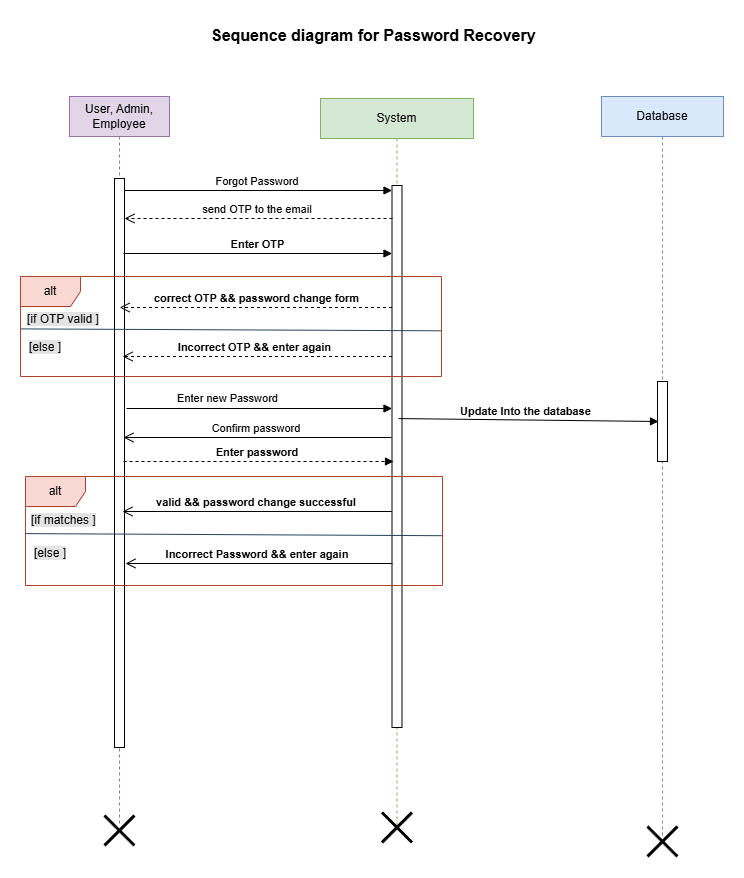

The diagram above was exported from draw.io. Its source (the exported page's mxGraphModel, read from the mxfile embedded in the PNG):
<mxGraphModel dx="1434" dy="818" grid="0" gridSize="10" guides="1" tooltips="1" connect="1" arrows="1" fold="1" page="1" pageScale="1" pageWidth="850" pageHeight="1100" background="#ffffff" math="0" shadow="0">
  <root>
    <mxCell id="0" />
    <mxCell id="1" parent="0" />
    <mxCell id="kPmdlLBXXI83-oEcNhr0-1" value="&lt;b&gt;&lt;font style=&quot;font-size: 16px;&quot;&gt;Sequence diagram for Password Recovery&amp;nbsp;&lt;/font&gt;&lt;/b&gt;" style="text;html=1;align=center;verticalAlign=middle;whiteSpace=wrap;rounded=0;" parent="1" vertex="1">
      <mxGeometry x="144" y="49" width="557" height="30" as="geometry" />
    </mxCell>
    <mxCell id="kPmdlLBXXI83-oEcNhr0-3" value="System" style="shape=umlLifeline;perimeter=lifelinePerimeter;whiteSpace=wrap;html=1;container=1;dropTarget=0;collapsible=0;recursiveResize=0;outlineConnect=0;portConstraint=eastwest;newEdgeStyle={&quot;curved&quot;:0,&quot;rounded&quot;:0};fillColor=#d5e8d4;strokeColor=#82b366;" parent="1" vertex="1">
      <mxGeometry x="367" y="127" width="153" height="728" as="geometry" />
    </mxCell>
    <mxCell id="kPmdlLBXXI83-oEcNhr0-6" value="" style="html=1;points=[[0,0,0,0,5],[0,1,0,0,-5],[1,0,0,0,5],[1,1,0,0,-5]];perimeter=orthogonalPerimeter;outlineConnect=0;targetShapes=umlLifeline;portConstraint=eastwest;newEdgeStyle={&quot;curved&quot;:0,&quot;rounded&quot;:0};" parent="kPmdlLBXXI83-oEcNhr0-3" vertex="1">
      <mxGeometry x="71.5" y="87" width="10" height="542" as="geometry" />
    </mxCell>
    <mxCell id="kPmdlLBXXI83-oEcNhr0-4" value="Database" style="shape=umlLifeline;perimeter=lifelinePerimeter;whiteSpace=wrap;html=1;container=1;dropTarget=0;collapsible=0;recursiveResize=0;outlineConnect=0;portConstraint=eastwest;newEdgeStyle={&quot;curved&quot;:0,&quot;rounded&quot;:0};fillColor=#dae8fc;strokeColor=#6c8ebf;" parent="1" vertex="1">
      <mxGeometry x="648" y="125" width="122" height="741" as="geometry" />
    </mxCell>
    <mxCell id="0NL0kRcwzP7KTPTewoni-22" value="" style="html=1;points=[[0,0,0,0,5],[0,1,0,0,-5],[1,0,0,0,5],[1,1,0,0,-5]];perimeter=orthogonalPerimeter;outlineConnect=0;targetShapes=umlLifeline;portConstraint=eastwest;newEdgeStyle={&quot;curved&quot;:0,&quot;rounded&quot;:0};" vertex="1" parent="kPmdlLBXXI83-oEcNhr0-4">
      <mxGeometry x="56" y="285" width="10" height="80" as="geometry" />
    </mxCell>
    <mxCell id="kPmdlLBXXI83-oEcNhr0-5" value="User, Admin, Employee" style="shape=umlLifeline;perimeter=lifelinePerimeter;whiteSpace=wrap;html=1;container=1;dropTarget=0;collapsible=0;recursiveResize=0;outlineConnect=0;portConstraint=eastwest;newEdgeStyle={&quot;curved&quot;:0,&quot;rounded&quot;:0};fillColor=#e1d5e7;strokeColor=#9673a6;" parent="1" vertex="1">
      <mxGeometry x="116" y="125" width="100" height="727" as="geometry" />
    </mxCell>
    <mxCell id="Bb5rvRuSTQQEI3qt41go-1" value="" style="html=1;points=[[0,0,0,0,5],[0,1,0,0,-5],[1,0,0,0,5],[1,1,0,0,-5]];perimeter=orthogonalPerimeter;outlineConnect=0;targetShapes=umlLifeline;portConstraint=eastwest;newEdgeStyle={&quot;curved&quot;:0,&quot;rounded&quot;:0};" parent="kPmdlLBXXI83-oEcNhr0-5" vertex="1">
      <mxGeometry x="45" y="82" width="10" height="569" as="geometry" />
    </mxCell>
    <mxCell id="kPmdlLBXXI83-oEcNhr0-7" value="Forgot Password&amp;nbsp;" style="html=1;verticalAlign=bottom;endArrow=block;curved=0;rounded=0;entryX=0;entryY=0;entryDx=0;entryDy=5;" parent="1" target="kPmdlLBXXI83-oEcNhr0-6" edge="1">
      <mxGeometry relative="1" as="geometry">
        <mxPoint x="171" y="219" as="sourcePoint" />
      </mxGeometry>
    </mxCell>
    <mxCell id="kPmdlLBXXI83-oEcNhr0-8" value="send OTP to the email&amp;nbsp;" style="html=1;verticalAlign=bottom;endArrow=open;dashed=1;endSize=8;curved=0;rounded=0;" parent="1" target="Bb5rvRuSTQQEI3qt41go-1" edge="1">
      <mxGeometry relative="1" as="geometry">
        <mxPoint x="170" y="247" as="targetPoint" />
        <mxPoint x="439" y="247" as="sourcePoint" />
      </mxGeometry>
    </mxCell>
    <mxCell id="Bb5rvRuSTQQEI3qt41go-2" value="" style="shape=umlDestroy;whiteSpace=wrap;html=1;strokeWidth=3;targetShapes=umlLifeline;" parent="1" vertex="1">
      <mxGeometry x="151" y="844" width="30" height="30" as="geometry" />
    </mxCell>
    <mxCell id="Bb5rvRuSTQQEI3qt41go-3" value="" style="shape=umlDestroy;whiteSpace=wrap;html=1;strokeWidth=3;targetShapes=umlLifeline;" parent="1" vertex="1">
      <mxGeometry x="428.5" y="841" width="30" height="30" as="geometry" />
    </mxCell>
    <mxCell id="Bb5rvRuSTQQEI3qt41go-4" value="" style="shape=umlDestroy;whiteSpace=wrap;html=1;strokeWidth=3;targetShapes=umlLifeline;" parent="1" vertex="1">
      <mxGeometry x="694" y="855" width="30" height="30" as="geometry" />
    </mxCell>
    <mxCell id="kPmdlLBXXI83-oEcNhr0-47" value="&lt;b&gt;Enter OTP&lt;/b&gt;" style="html=1;verticalAlign=bottom;endArrow=block;curved=0;rounded=0;" parent="1" target="kPmdlLBXXI83-oEcNhr0-6" edge="1">
      <mxGeometry relative="1" as="geometry">
        <mxPoint x="170" y="282" as="sourcePoint" />
        <mxPoint x="420.5" y="282" as="targetPoint" />
      </mxGeometry>
    </mxCell>
    <mxCell id="0NL0kRcwzP7KTPTewoni-3" value="Enter new Password" style="html=1;verticalAlign=bottom;endArrow=block;curved=0;rounded=0;" edge="1" parent="1" target="kPmdlLBXXI83-oEcNhr0-6">
      <mxGeometry x="-0.2417" y="1" relative="1" as="geometry">
        <mxPoint x="173" y="437" as="sourcePoint" />
        <mxPoint x="436" y="437" as="targetPoint" />
        <mxPoint as="offset" />
      </mxGeometry>
    </mxCell>
    <mxCell id="0NL0kRcwzP7KTPTewoni-4" value="Confirm password&amp;nbsp;" style="html=1;verticalAlign=bottom;endArrow=open;endSize=8;curved=0;rounded=0;exitX=0;exitY=1;exitDx=0;exitDy=-5;" edge="1" parent="1">
      <mxGeometry relative="1" as="geometry">
        <mxPoint x="170" y="466" as="targetPoint" />
        <mxPoint x="438" y="466" as="sourcePoint" />
      </mxGeometry>
    </mxCell>
    <mxCell id="0NL0kRcwzP7KTPTewoni-5" value="&lt;b&gt;Update Into the database&amp;nbsp;&amp;nbsp;&lt;/b&gt;" style="html=1;verticalAlign=bottom;endArrow=block;curved=0;rounded=0;exitX=0.65;exitY=0.43;exitDx=0;exitDy=0;exitPerimeter=0;" edge="1" parent="1" source="kPmdlLBXXI83-oEcNhr0-6">
      <mxGeometry relative="1" as="geometry">
        <mxPoint x="453" y="450" as="sourcePoint" />
        <mxPoint x="705" y="450" as="targetPoint" />
      </mxGeometry>
    </mxCell>
    <mxCell id="0NL0kRcwzP7KTPTewoni-6" value="&lt;b&gt;Enter password&amp;nbsp;&lt;/b&gt;" style="html=1;verticalAlign=bottom;endArrow=block;curved=0;rounded=0;dashed=1;" edge="1" parent="1">
      <mxGeometry relative="1" as="geometry">
        <mxPoint x="170" y="490" as="sourcePoint" />
        <mxPoint x="440" y="490" as="targetPoint" />
      </mxGeometry>
    </mxCell>
    <mxCell id="0NL0kRcwzP7KTPTewoni-7" value="" style="group" vertex="1" connectable="0" parent="1">
      <mxGeometry x="67" y="305" width="421" height="100" as="geometry" />
    </mxCell>
    <mxCell id="0NL0kRcwzP7KTPTewoni-8" value="alt" style="shape=umlFrame;whiteSpace=wrap;html=1;pointerEvents=0;fillColor=#fad9d5;strokeColor=#ae4132;container=1;" vertex="1" parent="0NL0kRcwzP7KTPTewoni-7">
      <mxGeometry width="421" height="100" as="geometry" />
    </mxCell>
    <mxCell id="0NL0kRcwzP7KTPTewoni-9" value="&lt;b&gt;Incorrect OTP &amp;amp;&amp;amp; enter again&amp;nbsp;&amp;nbsp;&lt;/b&gt;" style="html=1;verticalAlign=bottom;endArrow=open;dashed=1;endSize=8;curved=0;rounded=0;" edge="1" parent="0NL0kRcwzP7KTPTewoni-8" source="kPmdlLBXXI83-oEcNhr0-6">
      <mxGeometry relative="1" as="geometry">
        <mxPoint x="326.5881006864989" y="80.1980198019802" as="sourcePoint" />
        <mxPoint x="102.11899313501144" y="80" as="targetPoint" />
      </mxGeometry>
    </mxCell>
    <mxCell id="0NL0kRcwzP7KTPTewoni-10" value="" style="endArrow=none;html=1;rounded=0;entryX=0.001;entryY=0.524;entryDx=0;entryDy=0;entryPerimeter=0;exitX=0.999;exitY=0.543;exitDx=0;exitDy=0;exitPerimeter=0;fillColor=#bac8d3;strokeColor=#23445d;" edge="1" parent="0NL0kRcwzP7KTPTewoni-7" source="0NL0kRcwzP7KTPTewoni-8" target="0NL0kRcwzP7KTPTewoni-8">
      <mxGeometry width="50" height="50" relative="1" as="geometry">
        <mxPoint x="425.6134963728729" y="57.12652439024391" as="sourcePoint" />
        <mxPoint x="232.42251494051212" y="83.95579268292683" as="targetPoint" />
      </mxGeometry>
    </mxCell>
    <mxCell id="0NL0kRcwzP7KTPTewoni-11" value="&lt;b&gt;correct OTP &amp;amp;&amp;amp; password change form&lt;/b&gt;" style="html=1;verticalAlign=bottom;endArrow=open;dashed=1;endSize=8;curved=0;rounded=0;" edge="1" parent="0NL0kRcwzP7KTPTewoni-7" source="kPmdlLBXXI83-oEcNhr0-6">
      <mxGeometry relative="1" as="geometry">
        <mxPoint x="99.22883295194508" y="31" as="targetPoint" />
        <mxPoint x="328.75572082379864" y="30.693069306930692" as="sourcePoint" />
      </mxGeometry>
    </mxCell>
    <mxCell id="0NL0kRcwzP7KTPTewoni-12" value="&lt;span style=&quot;forced-color-adjust: none; color: rgb(0, 0, 0); font-family: Helvetica; font-size: 12px; font-style: normal; font-variant-ligatures: normal; font-variant-caps: normal; font-weight: 400; letter-spacing: normal; orphans: 2; text-align: center; text-indent: 0px; text-transform: none; widows: 2; word-spacing: 0px; -webkit-text-stroke-width: 0px; white-space: nowrap; text-decoration-thickness: initial; text-decoration-style: initial; text-decoration-color: initial; background-color: rgb(227, 227, 227);&quot;&gt;[if OTP valid&lt;/span&gt;&lt;span style=&quot;background-color: rgb(227, 227, 227); text-align: center; text-wrap-mode: nowrap;&quot;&gt;&amp;nbsp;]&lt;/span&gt;" style="text;whiteSpace=wrap;html=1;" vertex="1" parent="0NL0kRcwzP7KTPTewoni-7">
      <mxGeometry x="4.816933638443936" y="28.712871287128714" width="60.693363844393595" height="26.73267326732673" as="geometry" />
    </mxCell>
    <mxCell id="0NL0kRcwzP7KTPTewoni-13" value="&lt;span style=&quot;forced-color-adjust: none; color: rgb(0, 0, 0); font-family: Helvetica; font-size: 12px; font-style: normal; font-variant-ligatures: normal; font-variant-caps: normal; font-weight: 400; letter-spacing: normal; orphans: 2; text-indent: 0px; text-transform: none; widows: 2; word-spacing: 0px; -webkit-text-stroke-width: 0px; white-space: nowrap; text-decoration-thickness: initial; text-decoration-style: initial; text-decoration-color: initial; text-align: center; background-color: rgb(227, 227, 227);&quot;&gt;[else&lt;/span&gt;&lt;span style=&quot;forced-color-adjust: none; color: rgb(0, 0, 0); font-family: Helvetica; font-size: 12px; font-style: normal; font-variant-ligatures: normal; font-variant-caps: normal; font-weight: 400; letter-spacing: normal; orphans: 2; text-indent: 0px; text-transform: none; widows: 2; word-spacing: 0px; -webkit-text-stroke-width: 0px; white-space: nowrap; text-decoration-thickness: initial; text-decoration-style: initial; text-decoration-color: initial; background-color: rgb(227, 227, 227); text-align: center;&quot;&gt;&amp;nbsp;]&lt;/span&gt;" style="text;whiteSpace=wrap;html=1;" vertex="1" parent="0NL0kRcwzP7KTPTewoni-7">
      <mxGeometry x="6.74370709382151" y="57.42574257425743" width="39.49885583524028" height="25.74257425742574" as="geometry" />
    </mxCell>
    <mxCell id="0NL0kRcwzP7KTPTewoni-14" value="&lt;b&gt;Incorrect Password &amp;amp;&amp;amp; enter again&amp;nbsp;&lt;/b&gt;" style="html=1;verticalAlign=bottom;endArrow=open;endSize=8;curved=0;rounded=0;" edge="1" parent="1">
      <mxGeometry relative="1" as="geometry">
        <mxPoint x="439" y="592" as="sourcePoint" />
        <mxPoint x="172" y="592" as="targetPoint" />
        <mxPoint as="offset" />
      </mxGeometry>
    </mxCell>
    <mxCell id="0NL0kRcwzP7KTPTewoni-15" value="&lt;span style=&quot;forced-color-adjust: none; color: rgb(0, 0, 0); font-family: Helvetica; font-size: 12px; font-style: normal; font-variant-ligatures: normal; font-variant-caps: normal; font-weight: 400; letter-spacing: normal; orphans: 2; text-align: center; text-indent: 0px; text-transform: none; widows: 2; word-spacing: 0px; -webkit-text-stroke-width: 0px; white-space: nowrap; text-decoration-thickness: initial; text-decoration-style: initial; text-decoration-color: initial; background-color: rgb(227, 227, 227);&quot;&gt;[if matches&lt;/span&gt;&lt;span style=&quot;background-color: rgb(227, 227, 227); text-align: center; text-wrap-mode: nowrap;&quot;&gt;&amp;nbsp;]&lt;/span&gt;" style="text;whiteSpace=wrap;html=1;" vertex="1" parent="1">
      <mxGeometry x="76" y="535.0028712871288" width="63" height="26.73267326732673" as="geometry" />
    </mxCell>
    <mxCell id="0NL0kRcwzP7KTPTewoni-16" value="" style="group" vertex="1" connectable="0" parent="1">
      <mxGeometry x="72" y="505" width="417" height="109" as="geometry" />
    </mxCell>
    <mxCell id="0NL0kRcwzP7KTPTewoni-17" value="alt" style="shape=umlFrame;whiteSpace=wrap;html=1;pointerEvents=0;fillColor=#fad9d5;strokeColor=#ae4132;container=1;" vertex="1" parent="0NL0kRcwzP7KTPTewoni-16">
      <mxGeometry width="417" height="109" as="geometry" />
    </mxCell>
    <mxCell id="0NL0kRcwzP7KTPTewoni-18" value="&lt;b&gt;valid &amp;amp;&amp;amp; password change successful&amp;nbsp;&lt;/b&gt;" style="html=1;verticalAlign=bottom;endArrow=open;endSize=8;curved=0;rounded=0;" edge="1" parent="0NL0kRcwzP7KTPTewoni-17" source="kPmdlLBXXI83-oEcNhr0-6">
      <mxGeometry relative="1" as="geometry">
        <mxPoint x="97.00224489795919" y="34.9984375" as="targetPoint" />
        <mxPoint x="356.5634693877551" y="34.9984375" as="sourcePoint" />
      </mxGeometry>
    </mxCell>
    <mxCell id="0NL0kRcwzP7KTPTewoni-19" value="&lt;span style=&quot;forced-color-adjust: none; color: rgb(0, 0, 0); font-family: Helvetica; font-size: 12px; font-style: normal; font-variant-ligatures: normal; font-variant-caps: normal; font-weight: 400; letter-spacing: normal; orphans: 2; text-indent: 0px; text-transform: none; widows: 2; word-spacing: 0px; -webkit-text-stroke-width: 0px; white-space: nowrap; text-decoration-thickness: initial; text-decoration-style: initial; text-decoration-color: initial; text-align: center; background-color: rgb(227, 227, 227);&quot;&gt;[else&lt;/span&gt;&lt;span style=&quot;forced-color-adjust: none; color: rgb(0, 0, 0); font-family: Helvetica; font-size: 12px; font-style: normal; font-variant-ligatures: normal; font-variant-caps: normal; font-weight: 400; letter-spacing: normal; orphans: 2; text-indent: 0px; text-transform: none; widows: 2; word-spacing: 0px; -webkit-text-stroke-width: 0px; white-space: nowrap; text-decoration-thickness: initial; text-decoration-style: initial; text-decoration-color: initial; background-color: rgb(227, 227, 227); text-align: center;&quot;&gt;&amp;nbsp;]&lt;/span&gt;" style="text;whiteSpace=wrap;html=1;" vertex="1" parent="0NL0kRcwzP7KTPTewoni-17">
      <mxGeometry x="7.394421768707484" y="62.99574257425752" width="38.7687074829932" height="25.74257425742574" as="geometry" />
    </mxCell>
    <mxCell id="0NL0kRcwzP7KTPTewoni-20" value="" style="endArrow=none;html=1;rounded=0;entryX=0.001;entryY=0.524;entryDx=0;entryDy=0;entryPerimeter=0;exitX=0.999;exitY=0.543;exitDx=0;exitDy=0;exitPerimeter=0;fillColor=#bac8d3;strokeColor=#23445d;" edge="1" parent="0NL0kRcwzP7KTPTewoni-16" source="0NL0kRcwzP7KTPTewoni-17" target="0NL0kRcwzP7KTPTewoni-17">
      <mxGeometry width="50" height="50" relative="1" as="geometry">
        <mxPoint x="686.8461052849146" y="-271.8780487804878" as="sourcePoint" />
        <mxPoint x="383.66274634027985" y="-237.53658536585368" as="targetPoint" />
      </mxGeometry>
    </mxCell>
  </root>
</mxGraphModel>